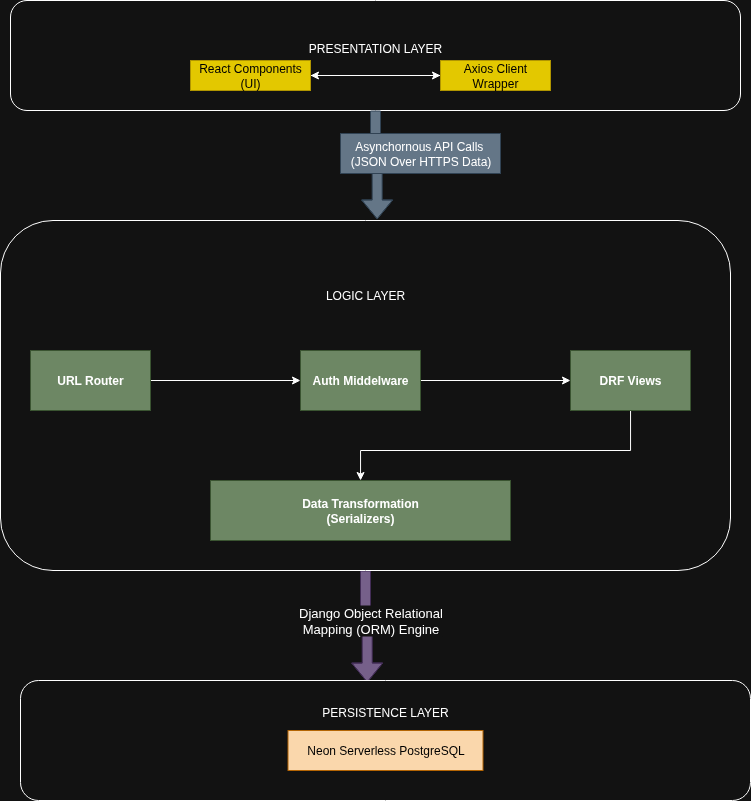

The diagram above was exported from draw.io. Its source (the exported page's mxGraphModel, read from the mxfile embedded in the PNG):
<mxGraphModel dx="573" dy="974" grid="1" gridSize="10" guides="1" tooltips="1" connect="1" arrows="1" fold="1" page="1" pageScale="1" pageWidth="850" pageHeight="1100" background="#ffffff" math="0" shadow="0">
  <root>
    <mxCell id="0" />
    <mxCell id="1" parent="0" />
    <mxCell id="lCZtdV5hzKRBaybHirw5-24" style="edgeStyle=orthogonalEdgeStyle;rounded=0;orthogonalLoop=1;jettySize=auto;html=1;shape=flexArrow;fillColor=#76608a;strokeColor=#432D57;entryX=0.475;entryY=0.017;entryDx=0;entryDy=0;entryPerimeter=0;" edge="1" parent="1" source="lCZtdV5hzKRBaybHirw5-3" target="lCZtdV5hzKRBaybHirw5-7">
      <mxGeometry relative="1" as="geometry" />
    </mxCell>
    <mxCell id="lCZtdV5hzKRBaybHirw5-25" value="&lt;font style=&quot;font-size: 13px;&quot;&gt;Django Object Relational &lt;br&gt;Mapping (ORM) Engine&lt;/font&gt;" style="edgeLabel;html=1;align=center;verticalAlign=middle;resizable=0;points=[];" vertex="1" connectable="0" parent="lCZtdV5hzKRBaybHirw5-24">
      <mxGeometry x="-0.1216" y="4" relative="1" as="geometry">
        <mxPoint as="offset" />
      </mxGeometry>
    </mxCell>
    <mxCell id="lCZtdV5hzKRBaybHirw5-3" value="LOGIC LAYER&lt;div&gt;&lt;br&gt;&lt;/div&gt;&lt;div&gt;&lt;br&gt;&lt;/div&gt;&lt;div&gt;&lt;br&gt;&lt;/div&gt;&lt;div&gt;&lt;br&gt;&lt;/div&gt;&lt;div&gt;&lt;br&gt;&lt;/div&gt;&lt;div&gt;&lt;br&gt;&lt;/div&gt;&lt;div&gt;&lt;br&gt;&lt;/div&gt;&lt;div&gt;&lt;br&gt;&lt;/div&gt;&lt;div&gt;&lt;br&gt;&lt;/div&gt;&lt;div&gt;&lt;br&gt;&lt;/div&gt;&lt;div&gt;&lt;br&gt;&lt;/div&gt;&lt;div&gt;&lt;br&gt;&lt;/div&gt;&lt;div&gt;&lt;br&gt;&lt;/div&gt;&lt;div&gt;&lt;br&gt;&lt;/div&gt;" style="rounded=1;whiteSpace=wrap;html=1;" vertex="1" parent="1">
      <mxGeometry x="60" y="390" width="730" height="350" as="geometry" />
    </mxCell>
    <mxCell id="lCZtdV5hzKRBaybHirw5-7" value="PERSISTENCE LAYER&lt;div&gt;&lt;br&gt;&lt;/div&gt;&lt;div&gt;&lt;br&gt;&lt;/div&gt;&lt;div&gt;&lt;br&gt;&lt;/div&gt;&lt;div&gt;&lt;br&gt;&lt;/div&gt;" style="rounded=1;whiteSpace=wrap;html=1;" vertex="1" parent="1">
      <mxGeometry x="80" y="850" width="730" height="120" as="geometry" />
    </mxCell>
    <mxCell id="lCZtdV5hzKRBaybHirw5-8" value="PRESENTATION LAYER&lt;div&gt;&lt;br/&gt;&lt;/div&gt;" style="rounded=1;whiteSpace=wrap;html=1;" vertex="1" parent="1">
      <mxGeometry x="70" y="170" width="730" height="110" as="geometry" />
    </mxCell>
    <mxCell id="lCZtdV5hzKRBaybHirw5-11" style="edgeStyle=orthogonalEdgeStyle;rounded=0;orthogonalLoop=1;jettySize=auto;html=1;" edge="1" parent="1" source="lCZtdV5hzKRBaybHirw5-9" target="lCZtdV5hzKRBaybHirw5-10">
      <mxGeometry relative="1" as="geometry" />
    </mxCell>
    <mxCell id="lCZtdV5hzKRBaybHirw5-9" value="React Components (UI)" style="rounded=0;whiteSpace=wrap;html=1;fillColor=#e3c800;fontColor=#000000;strokeColor=#B09500;" vertex="1" parent="1">
      <mxGeometry x="250" y="230" width="120" height="30" as="geometry" />
    </mxCell>
    <mxCell id="lCZtdV5hzKRBaybHirw5-12" style="edgeStyle=orthogonalEdgeStyle;rounded=0;orthogonalLoop=1;jettySize=auto;html=1;" edge="1" parent="1" source="lCZtdV5hzKRBaybHirw5-10" target="lCZtdV5hzKRBaybHirw5-9">
      <mxGeometry relative="1" as="geometry" />
    </mxCell>
    <mxCell id="lCZtdV5hzKRBaybHirw5-10" value="Axios Client Wrapper" style="rounded=0;whiteSpace=wrap;html=1;fillColor=#e3c800;fontColor=#000000;strokeColor=#B09500;" vertex="1" parent="1">
      <mxGeometry x="500" y="230" width="110" height="30" as="geometry" />
    </mxCell>
    <mxCell id="lCZtdV5hzKRBaybHirw5-14" style="edgeStyle=orthogonalEdgeStyle;rounded=0;orthogonalLoop=1;jettySize=auto;html=1;entryX=0.516;entryY=-0.003;entryDx=0;entryDy=0;entryPerimeter=0;shape=flexArrow;fillColor=#647687;strokeColor=#314354;" edge="1" parent="1" source="lCZtdV5hzKRBaybHirw5-8" target="lCZtdV5hzKRBaybHirw5-3">
      <mxGeometry relative="1" as="geometry" />
    </mxCell>
    <mxCell id="lCZtdV5hzKRBaybHirw5-15" value="Asynchornous API Calls&amp;nbsp;&lt;br&gt;(JSON Over HTTPS Data)" style="text;html=1;align=center;verticalAlign=middle;resizable=0;points=[];autosize=1;strokeColor=#314354;fillColor=#647687;fontColor=#ffffff;" vertex="1" parent="1">
      <mxGeometry x="400" y="303" width="160" height="40" as="geometry" />
    </mxCell>
    <mxCell id="lCZtdV5hzKRBaybHirw5-20" style="edgeStyle=orthogonalEdgeStyle;rounded=0;orthogonalLoop=1;jettySize=auto;html=1;" edge="1" parent="1" source="lCZtdV5hzKRBaybHirw5-16" target="lCZtdV5hzKRBaybHirw5-17">
      <mxGeometry relative="1" as="geometry" />
    </mxCell>
    <mxCell id="lCZtdV5hzKRBaybHirw5-16" value="&lt;b&gt;URL Router&lt;/b&gt;" style="rounded=0;whiteSpace=wrap;html=1;fillColor=#6d8764;fontColor=#ffffff;strokeColor=#3A5431;" vertex="1" parent="1">
      <mxGeometry x="90" y="520" width="120" height="60" as="geometry" />
    </mxCell>
    <mxCell id="lCZtdV5hzKRBaybHirw5-21" style="edgeStyle=orthogonalEdgeStyle;rounded=0;orthogonalLoop=1;jettySize=auto;html=1;" edge="1" parent="1" source="lCZtdV5hzKRBaybHirw5-17" target="lCZtdV5hzKRBaybHirw5-19">
      <mxGeometry relative="1" as="geometry" />
    </mxCell>
    <mxCell id="lCZtdV5hzKRBaybHirw5-17" value="&lt;b&gt;Auth Middelware&lt;/b&gt;" style="rounded=0;whiteSpace=wrap;html=1;fillColor=#6d8764;fontColor=#ffffff;strokeColor=#3A5431;" vertex="1" parent="1">
      <mxGeometry x="360" y="520" width="120" height="60" as="geometry" />
    </mxCell>
    <mxCell id="lCZtdV5hzKRBaybHirw5-18" value="&lt;b&gt;Data Transformation&lt;br&gt;(Serializers)&lt;/b&gt;" style="rounded=0;whiteSpace=wrap;html=1;fillColor=#6d8764;fontColor=#ffffff;strokeColor=#3A5431;" vertex="1" parent="1">
      <mxGeometry x="270" y="650" width="300" height="60" as="geometry" />
    </mxCell>
    <mxCell id="lCZtdV5hzKRBaybHirw5-23" style="edgeStyle=orthogonalEdgeStyle;rounded=0;orthogonalLoop=1;jettySize=auto;html=1;" edge="1" parent="1" source="lCZtdV5hzKRBaybHirw5-19" target="lCZtdV5hzKRBaybHirw5-18">
      <mxGeometry relative="1" as="geometry">
        <Array as="points">
          <mxPoint x="690" y="620" />
          <mxPoint x="420" y="620" />
        </Array>
      </mxGeometry>
    </mxCell>
    <mxCell id="lCZtdV5hzKRBaybHirw5-19" value="&lt;b&gt;DRF Views&lt;/b&gt;" style="rounded=0;whiteSpace=wrap;html=1;fillColor=#6d8764;fontColor=#ffffff;strokeColor=#3A5431;" vertex="1" parent="1">
      <mxGeometry x="630" y="520" width="120" height="60" as="geometry" />
    </mxCell>
    <mxCell id="lCZtdV5hzKRBaybHirw5-26" value="&lt;font style=&quot;color: rgb(0, 0, 0);&quot;&gt;Neon Serverless PostgreSQL&lt;/font&gt;" style="rounded=0;whiteSpace=wrap;html=1;fillColor=#fad7ac;strokeColor=#b46504;" vertex="1" parent="1">
      <mxGeometry x="347.5" y="900" width="195" height="40" as="geometry" />
    </mxCell>
  </root>
</mxGraphModel>